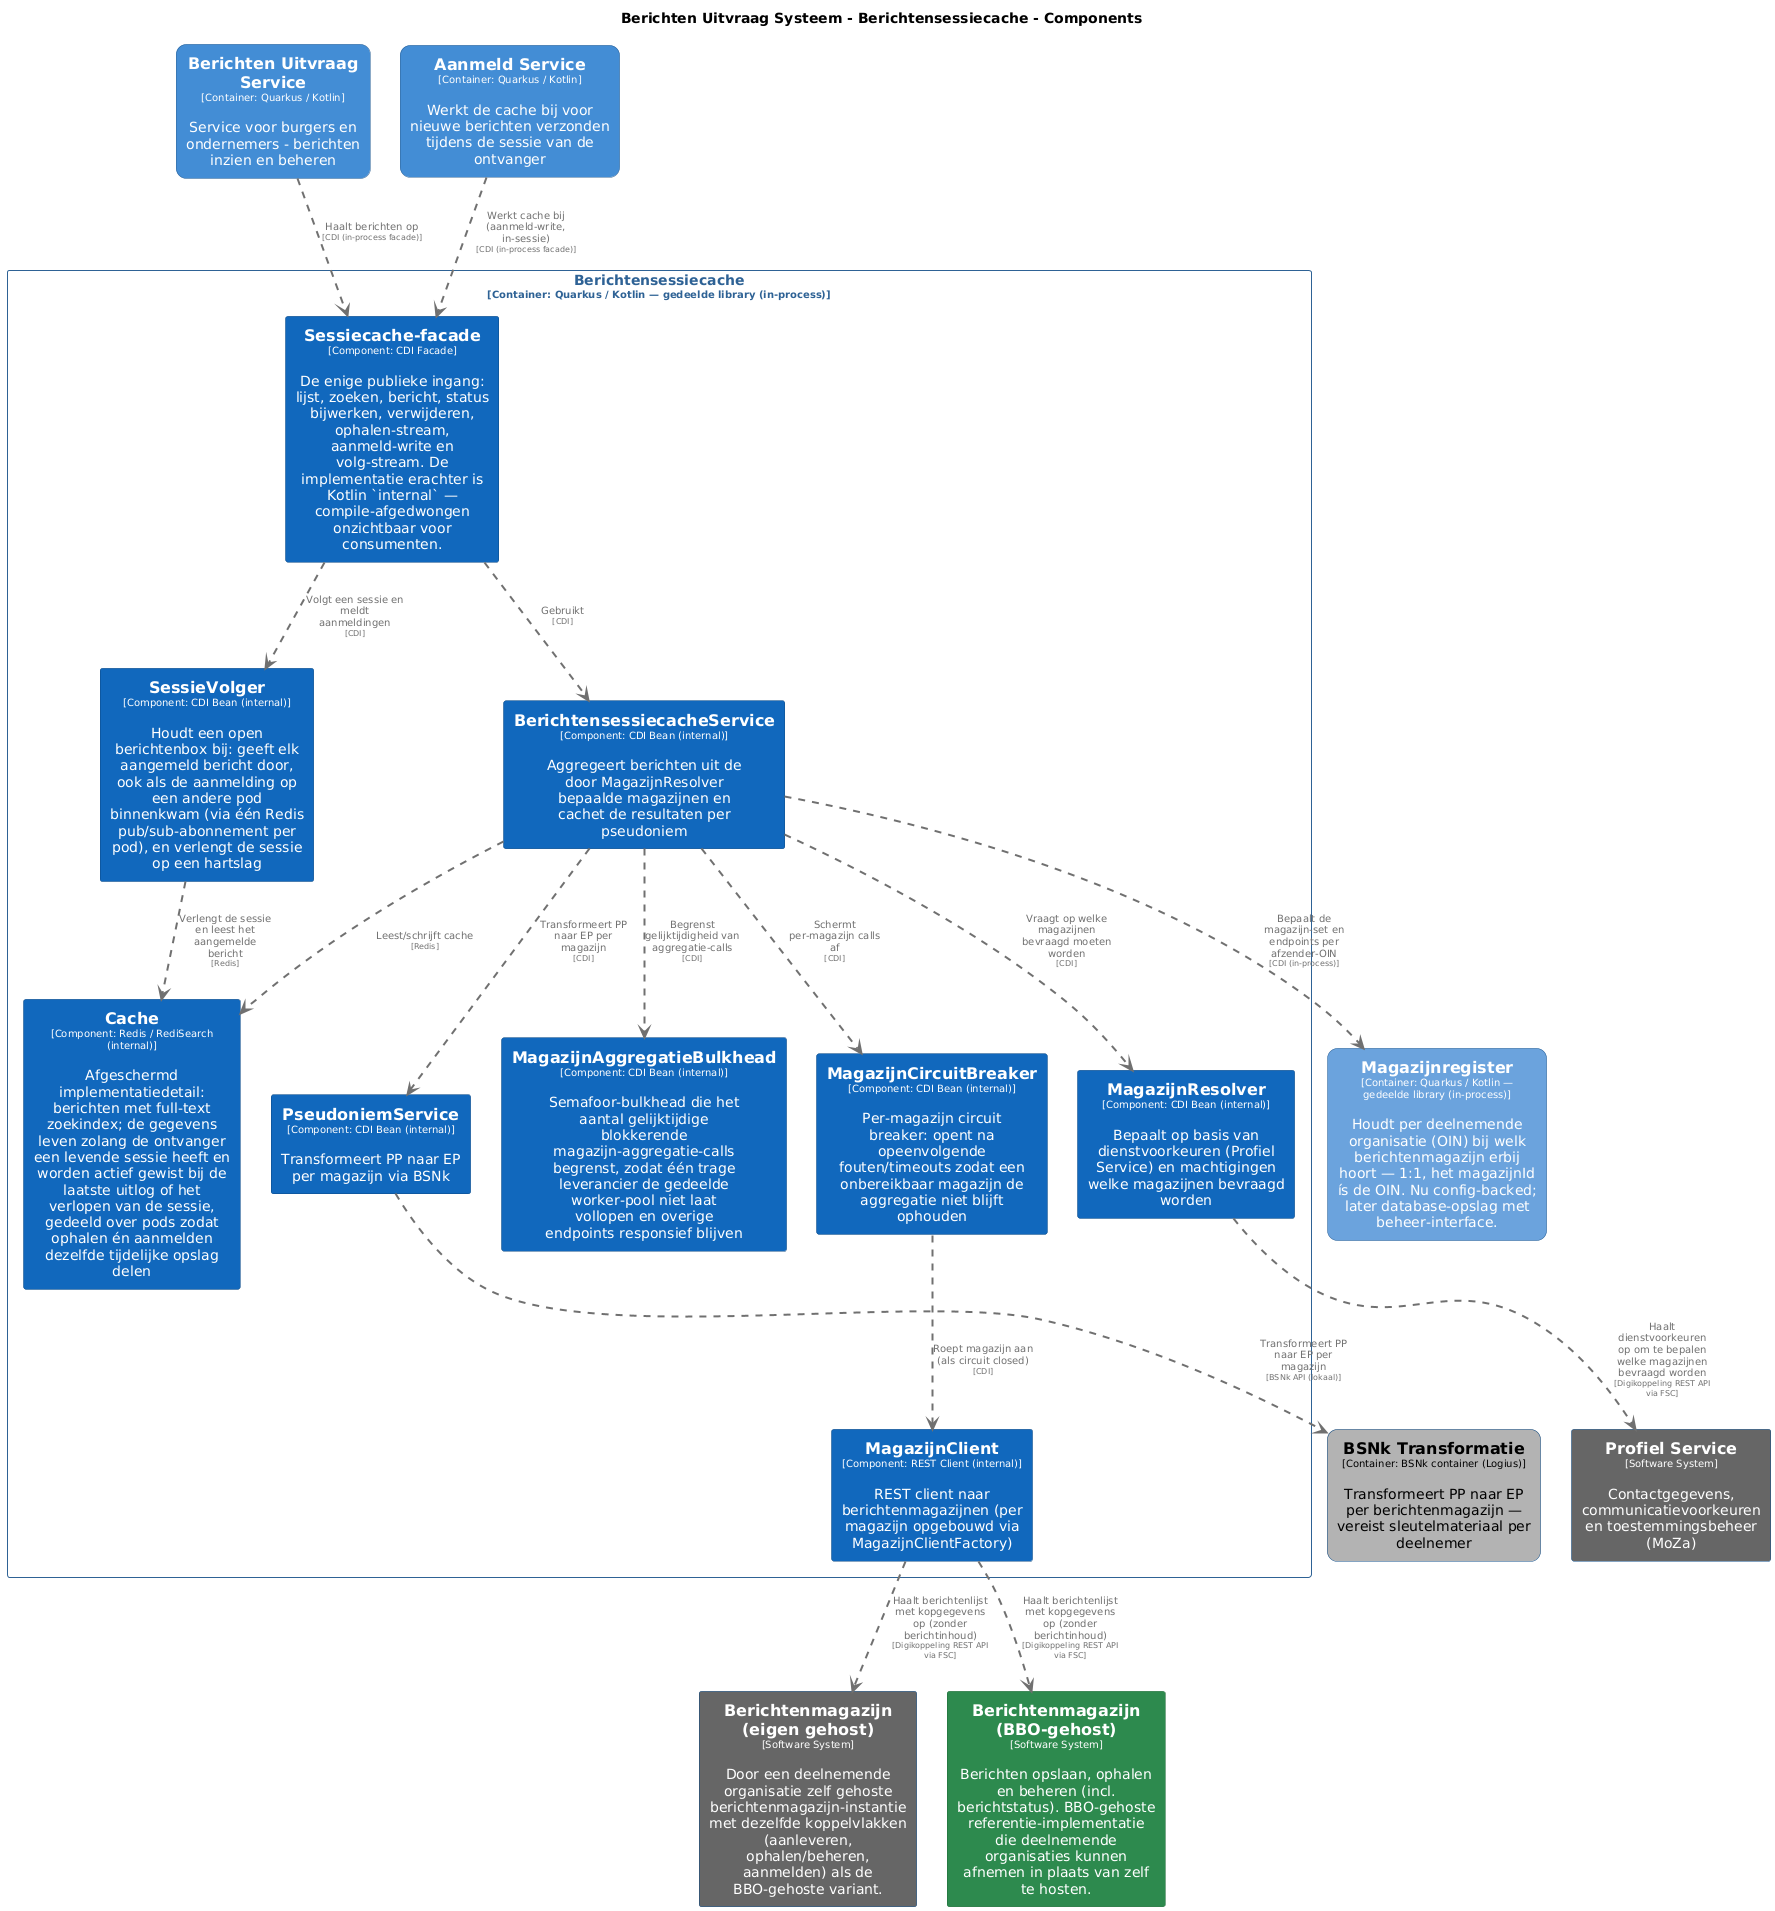

The diagram above was rendered by PlantUML. Its source (embedded in the PNG):
@startuml
set separator none
title Berichten Uitvraag Systeem - Berichtensessiecache - Components

top to bottom direction
skinparam ranksep 60
skinparam nodesep 30

skinparam {
  arrowFontSize 10
  defaultTextAlignment center
  wrapWidth 200
  maxMessageSize 100
}

hide stereotype

skinparam rectangle<<BerichtenUitvraagSysteem.AanmeldService>> {
  BackgroundColor #438dd5
  FontColor #ffffff
  BorderColor #2e6295
  roundCorner 20
  shadowing false
}
skinparam rectangle<<BerichtenUitvraagSysteem.BSNkTransformatie>> {
  BackgroundColor #b3b3b3
  FontColor #000000
  BorderColor #0b4884
  roundCorner 20
  shadowing false
}
skinparam rectangle<<BerichtenUitvraagSysteem.BerichtenUitvraagService>> {
  BackgroundColor #438dd5
  FontColor #ffffff
  BorderColor #2e6295
  roundCorner 20
  shadowing false
}
skinparam rectangle<<BerichtenmagazijnBBOgehost>> {
  BackgroundColor #2d8a4e
  FontColor #ffffff
  BorderColor #1e6b38
  shadowing false
}
skinparam rectangle<<Berichtenmagazijneigengehost>> {
  BackgroundColor #666666
  FontColor #ffffff
  BorderColor #0b4884
  shadowing false
}
skinparam rectangle<<BerichtenUitvraagSysteem.Berichtensessiecache.BerichtensessiecacheService>> {
  BackgroundColor #1168bd
  FontColor #ffffff
  BorderColor #0b4884
  shadowing false
}
skinparam rectangle<<BerichtenUitvraagSysteem.Berichtensessiecache.Cache>> {
  BackgroundColor #1168bd
  FontColor #ffffff
  BorderColor #0b4884
  shadowing false
}
skinparam rectangle<<BerichtenUitvraagSysteem.Berichtensessiecache.MagazijnAggregatieBulkhead>> {
  BackgroundColor #1168bd
  FontColor #ffffff
  BorderColor #0b4884
  shadowing false
}
skinparam rectangle<<BerichtenUitvraagSysteem.Berichtensessiecache.MagazijnCircuitBreaker>> {
  BackgroundColor #1168bd
  FontColor #ffffff
  BorderColor #0b4884
  shadowing false
}
skinparam rectangle<<BerichtenUitvraagSysteem.Berichtensessiecache.MagazijnClient>> {
  BackgroundColor #1168bd
  FontColor #ffffff
  BorderColor #0b4884
  shadowing false
}
skinparam rectangle<<BerichtenUitvraagSysteem.Berichtensessiecache.MagazijnResolver>> {
  BackgroundColor #1168bd
  FontColor #ffffff
  BorderColor #0b4884
  shadowing false
}
skinparam rectangle<<BerichtenUitvraagSysteem.Magazijnregister>> {
  BackgroundColor #6ba3dd
  FontColor #ffffff
  BorderColor #2e6295
  roundCorner 20
  shadowing false
}
skinparam rectangle<<ProfielService>> {
  BackgroundColor #666666
  FontColor #ffffff
  BorderColor #0b4884
  shadowing false
}
skinparam rectangle<<BerichtenUitvraagSysteem.Berichtensessiecache.PseudoniemService>> {
  BackgroundColor #1168bd
  FontColor #ffffff
  BorderColor #0b4884
  shadowing false
}
skinparam rectangle<<BerichtenUitvraagSysteem.Berichtensessiecache.SessieVolger>> {
  BackgroundColor #1168bd
  FontColor #ffffff
  BorderColor #0b4884
  shadowing false
}
skinparam rectangle<<BerichtenUitvraagSysteem.Berichtensessiecache.Sessiecachefacade>> {
  BackgroundColor #1168bd
  FontColor #ffffff
  BorderColor #0b4884
  shadowing false
}
skinparam rectangle<<BerichtenUitvraagSysteem.Berichtensessiecache>> {
  BorderColor #2e6295
  FontColor #2e6295
  shadowing false
}

rectangle "==Profiel Service\n<size:10>[Software System]</size>\n\nContactgegevens, communicatievoorkeuren en toestemmingsbeheer (MoZa)" <<ProfielService>> as ProfielService
rectangle "==Berichtenmagazijn (eigen gehost)\n<size:10>[Software System]</size>\n\nDoor een deelnemende organisatie zelf gehoste berichtenmagazijn-instantie met dezelfde koppelvlakken (aanleveren, ophalen/beheren, aanmelden) als de BBO-gehoste variant." <<Berichtenmagazijneigengehost>> as Berichtenmagazijneigengehost
rectangle "==Berichtenmagazijn (BBO-gehost)\n<size:10>[Software System]</size>\n\nBerichten opslaan, ophalen en beheren (incl. berichtstatus). BBO-gehoste referentie-implementatie die deelnemende organisaties kunnen afnemen in plaats van zelf te hosten." <<BerichtenmagazijnBBOgehost>> as BerichtenmagazijnBBOgehost
rectangle "==Berichten Uitvraag Service\n<size:10>[Container: Quarkus / Kotlin]</size>\n\nService voor burgers en ondernemers - berichten inzien en beheren" <<BerichtenUitvraagSysteem.BerichtenUitvraagService>> as BerichtenUitvraagSysteem.BerichtenUitvraagService
rectangle "==BSNk Transformatie\n<size:10>[Container: BSNk container (Logius)]</size>\n\nTransformeert PP naar EP per berichtenmagazijn — vereist sleutelmateriaal per deelnemer" <<BerichtenUitvraagSysteem.BSNkTransformatie>> as BerichtenUitvraagSysteem.BSNkTransformatie
rectangle "==Aanmeld Service\n<size:10>[Container: Quarkus / Kotlin]</size>\n\nWerkt de cache bij voor nieuwe berichten verzonden tijdens de sessie van de ontvanger" <<BerichtenUitvraagSysteem.AanmeldService>> as BerichtenUitvraagSysteem.AanmeldService
rectangle "==Magazijnregister\n<size:10>[Container: Quarkus / Kotlin — gedeelde library (in-process)]</size>\n\nHoudt per deelnemende organisatie (OIN) bij welk berichtenmagazijn erbij hoort — 1:1, het magazijnId ís de OIN. Nu config-backed; later database-opslag met beheer-interface." <<BerichtenUitvraagSysteem.Magazijnregister>> as BerichtenUitvraagSysteem.Magazijnregister

rectangle "Berichtensessiecache\n<size:10>[Container: Quarkus / Kotlin — gedeelde library (in-process)]</size>" <<BerichtenUitvraagSysteem.Berichtensessiecache>> {
  rectangle "==Sessiecache-facade\n<size:10>[Component: CDI Facade]</size>\n\nDe enige publieke ingang: lijst, zoeken, bericht, status bijwerken, verwijderen, ophalen-stream, aanmeld-write en volg-stream. De implementatie erachter is Kotlin `internal` — compile-afgedwongen onzichtbaar voor consumenten." <<BerichtenUitvraagSysteem.Berichtensessiecache.Sessiecachefacade>> as BerichtenUitvraagSysteem.Berichtensessiecache.Sessiecachefacade
  rectangle "==MagazijnResolver\n<size:10>[Component: CDI Bean (internal)]</size>\n\nBepaalt op basis van dienstvoorkeuren (Profiel Service) en machtigingen welke magazijnen bevraagd worden" <<BerichtenUitvraagSysteem.Berichtensessiecache.MagazijnResolver>> as BerichtenUitvraagSysteem.Berichtensessiecache.MagazijnResolver
  rectangle "==PseudoniemService\n<size:10>[Component: CDI Bean (internal)]</size>\n\nTransformeert PP naar EP per magazijn via BSNk" <<BerichtenUitvraagSysteem.Berichtensessiecache.PseudoniemService>> as BerichtenUitvraagSysteem.Berichtensessiecache.PseudoniemService
  rectangle "==BerichtensessiecacheService\n<size:10>[Component: CDI Bean (internal)]</size>\n\nAggregeert berichten uit de door MagazijnResolver bepaalde magazijnen en cachet de resultaten per pseudoniem" <<BerichtenUitvraagSysteem.Berichtensessiecache.BerichtensessiecacheService>> as BerichtenUitvraagSysteem.Berichtensessiecache.BerichtensessiecacheService
  rectangle "==Cache\n<size:10>[Component: Redis / RediSearch (internal)]</size>\n\nAfgeschermd implementatiedetail: berichten met full-text zoekindex; de gegevens leven zolang de ontvanger een levende sessie heeft en worden actief gewist bij de laatste uitlog of het verlopen van de sessie, gedeeld over pods zodat ophalen én aanmelden dezelfde tijdelijke opslag delen" <<BerichtenUitvraagSysteem.Berichtensessiecache.Cache>> as BerichtenUitvraagSysteem.Berichtensessiecache.Cache
  rectangle "==MagazijnAggregatieBulkhead\n<size:10>[Component: CDI Bean (internal)]</size>\n\nSemafoor-bulkhead die het aantal gelijktijdige blokkerende magazijn-aggregatie-calls begrenst, zodat één trage leverancier de gedeelde worker-pool niet laat vollopen en overige endpoints responsief blijven" <<BerichtenUitvraagSysteem.Berichtensessiecache.MagazijnAggregatieBulkhead>> as BerichtenUitvraagSysteem.Berichtensessiecache.MagazijnAggregatieBulkhead
  rectangle "==MagazijnCircuitBreaker\n<size:10>[Component: CDI Bean (internal)]</size>\n\nPer-magazijn circuit breaker: opent na opeenvolgende fouten/timeouts zodat een onbereikbaar magazijn de aggregatie niet blijft ophouden" <<BerichtenUitvraagSysteem.Berichtensessiecache.MagazijnCircuitBreaker>> as BerichtenUitvraagSysteem.Berichtensessiecache.MagazijnCircuitBreaker
  rectangle "==MagazijnClient\n<size:10>[Component: REST Client (internal)]</size>\n\nREST client naar berichtenmagazijnen (per magazijn opgebouwd via MagazijnClientFactory)" <<BerichtenUitvraagSysteem.Berichtensessiecache.MagazijnClient>> as BerichtenUitvraagSysteem.Berichtensessiecache.MagazijnClient
  rectangle "==SessieVolger\n<size:10>[Component: CDI Bean (internal)]</size>\n\nHoudt een open berichtenbox bij: geeft elk aangemeld bericht door, ook als de aanmelding op een andere pod binnenkwam (via één Redis pub/sub-abonnement per pod), en verlengt de sessie op een hartslag" <<BerichtenUitvraagSysteem.Berichtensessiecache.SessieVolger>> as BerichtenUitvraagSysteem.Berichtensessiecache.SessieVolger
}

BerichtenUitvraagSysteem.Berichtensessiecache.MagazijnClient .[#707070,thickness=2].> Berichtenmagazijneigengehost : "<color:#707070>Haalt berichtenlijst met kopgegevens op (zonder berichtinhoud)\n<color:#707070><size:8>[Digikoppeling REST API via FSC]</size>"
BerichtenUitvraagSysteem.Berichtensessiecache.MagazijnResolver .[#707070,thickness=2].> ProfielService : "<color:#707070>Haalt dienstvoorkeuren op om te bepalen welke magazijnen bevraagd worden\n<color:#707070><size:8>[Digikoppeling REST API via FSC]</size>"
BerichtenUitvraagSysteem.Berichtensessiecache.MagazijnClient .[#707070,thickness=2].> BerichtenmagazijnBBOgehost : "<color:#707070>Haalt berichtenlijst met kopgegevens op (zonder berichtinhoud)\n<color:#707070><size:8>[Digikoppeling REST API via FSC]</size>"
BerichtenUitvraagSysteem.Berichtensessiecache.Sessiecachefacade .[#707070,thickness=2].> BerichtenUitvraagSysteem.Berichtensessiecache.BerichtensessiecacheService : "<color:#707070>Gebruikt\n<color:#707070><size:8>[CDI]</size>"
BerichtenUitvraagSysteem.Berichtensessiecache.Sessiecachefacade .[#707070,thickness=2].> BerichtenUitvraagSysteem.Berichtensessiecache.SessieVolger : "<color:#707070>Volgt een sessie en meldt aanmeldingen\n<color:#707070><size:8>[CDI]</size>"
BerichtenUitvraagSysteem.Berichtensessiecache.SessieVolger .[#707070,thickness=2].> BerichtenUitvraagSysteem.Berichtensessiecache.Cache : "<color:#707070>Verlengt de sessie en leest het aangemelde bericht\n<color:#707070><size:8>[Redis]</size>"
BerichtenUitvraagSysteem.Berichtensessiecache.BerichtensessiecacheService .[#707070,thickness=2].> BerichtenUitvraagSysteem.Berichtensessiecache.MagazijnResolver : "<color:#707070>Vraagt op welke magazijnen bevraagd moeten worden\n<color:#707070><size:8>[CDI]</size>"
BerichtenUitvraagSysteem.Berichtensessiecache.BerichtensessiecacheService .[#707070,thickness=2].> BerichtenUitvraagSysteem.Berichtensessiecache.PseudoniemService : "<color:#707070>Transformeert PP naar EP per magazijn\n<color:#707070><size:8>[CDI]</size>"
BerichtenUitvraagSysteem.Berichtensessiecache.BerichtensessiecacheService .[#707070,thickness=2].> BerichtenUitvraagSysteem.Berichtensessiecache.Cache : "<color:#707070>Leest/schrijft cache\n<color:#707070><size:8>[Redis]</size>"
BerichtenUitvraagSysteem.Berichtensessiecache.BerichtensessiecacheService .[#707070,thickness=2].> BerichtenUitvraagSysteem.Berichtensessiecache.MagazijnAggregatieBulkhead : "<color:#707070>Begrenst gelijktijdigheid van aggregatie-calls\n<color:#707070><size:8>[CDI]</size>"
BerichtenUitvraagSysteem.Berichtensessiecache.BerichtensessiecacheService .[#707070,thickness=2].> BerichtenUitvraagSysteem.Berichtensessiecache.MagazijnCircuitBreaker : "<color:#707070>Schermt per-magazijn calls af\n<color:#707070><size:8>[CDI]</size>"
BerichtenUitvraagSysteem.Berichtensessiecache.MagazijnCircuitBreaker .[#707070,thickness=2].> BerichtenUitvraagSysteem.Berichtensessiecache.MagazijnClient : "<color:#707070>Roept magazijn aan (als circuit closed)\n<color:#707070><size:8>[CDI]</size>"
BerichtenUitvraagSysteem.Berichtensessiecache.PseudoniemService .[#707070,thickness=2].> BerichtenUitvraagSysteem.BSNkTransformatie : "<color:#707070>Transformeert PP naar EP per magazijn\n<color:#707070><size:8>[BSNk API (lokaal)]</size>"
BerichtenUitvraagSysteem.AanmeldService .[#707070,thickness=2].> BerichtenUitvraagSysteem.Berichtensessiecache.Sessiecachefacade : "<color:#707070>Werkt cache bij (aanmeld-write, in-sessie)\n<color:#707070><size:8>[CDI (in-process facade)]</size>"
BerichtenUitvraagSysteem.BerichtenUitvraagService .[#707070,thickness=2].> BerichtenUitvraagSysteem.Berichtensessiecache.Sessiecachefacade : "<color:#707070>Haalt berichten op\n<color:#707070><size:8>[CDI (in-process facade)]</size>"
BerichtenUitvraagSysteem.Berichtensessiecache.BerichtensessiecacheService .[#707070,thickness=2].> BerichtenUitvraagSysteem.Magazijnregister : "<color:#707070>Bepaalt de magazijn-set en endpoints per afzender-OIN\n<color:#707070><size:8>[CDI (in-process)]</size>"
@enduml